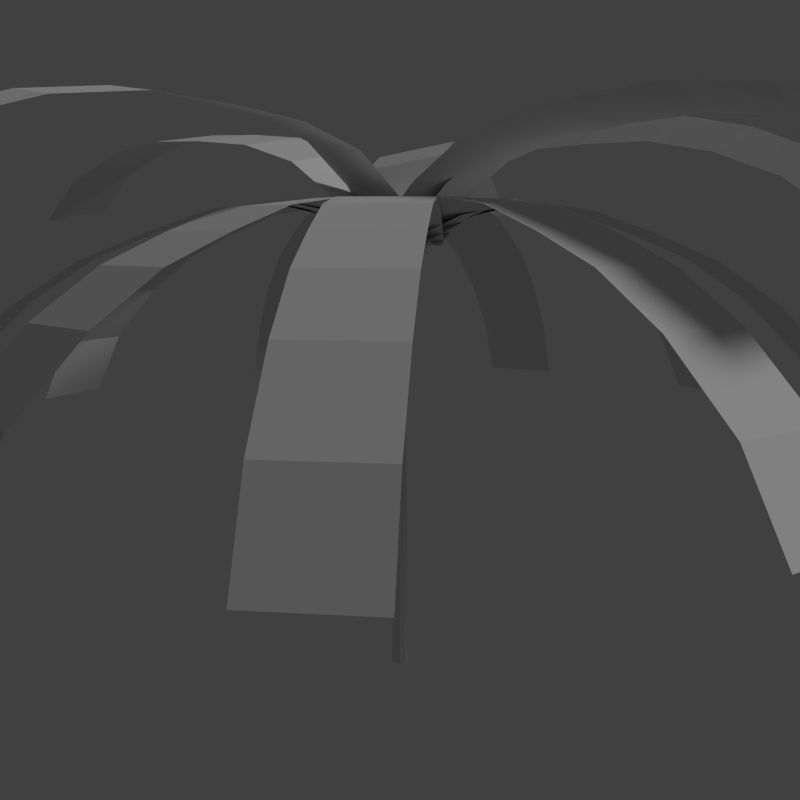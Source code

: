 # Source: PalmTree01.blend  (saved by Blender 2.75.0; exported with 4.5.12 LTS)
import bpy
from mathutils import Matrix  # noqa: F401  (used for matrix-valued properties, if any)

bpy.ops.wm.read_factory_settings(use_empty=True)
scene = bpy.context.scene
scene.name = 'Palm Tree 01'

# ---- collections
col_collection_1 = bpy.data.collections.new('Collection 1'); scene.collection.children.link(col_collection_1)

# ---- materials (node trees are filled in below, after node groups)
mat_leaf_materail = bpy.data.materials.new('Leaf Materail')
mat_leaf_materail.alpha_threshold = 0.0
mat_leaf_materail.use_transparent_shadow = False
mat_leaf_materail.roughness = 0.5
mat_trunk_material = bpy.data.materials.new('Trunk Material')
mat_trunk_material.alpha_threshold = 0.0
mat_trunk_material.use_transparent_shadow = False
mat_trunk_material.roughness = 0.5

# ---- material node trees

# ---- world
world_world = bpy.data.worlds.new('World'); scene.world = world_world
world_world.color = (0.05088, 0.05088, 0.05088)
world_world.use_sun_shadow = False
world_world.sun_shadow_jitter_overblur = 0.0
world_world.cycles.sampling_method = 'MANUAL'
world_world.cycles.sample_map_resolution = 256

# ---- cameras
cam_camera = bpy.data.cameras.new('Camera')
cam_camera.clip_end = 100.0
cam_camera.lens = 35.0
cam_camera.sensor_width = 32.0
cam_camera.sensor_height = 18.0
cam_camera.ortho_scale = 7.314
cam_camera.dof.focus_distance = 0.0
cam_camera.dof.aperture_fstop = 128.0

# ---- lights
light_lamp = bpy.data.lights.new('Lamp', 'SUN')
light_lamp.transmission_factor = 0.0
light_lamp.cutoff_distance = 30.0
light_lamp.angle = 0.1993
light_lamp.energy = 1.0
light_lamp.shadow_buffer_clip_start = 1.001
light_lamp.shadow_soft_size = 0.1
light_lamp.shadow_cascade_max_distance = 1000.0
light_lamp.cycles.use_multiple_importance_sampling = False

# ---- meshes
me_plane = bpy.data.meshes.new('Plane')
me_plane.from_pydata([(-0.02747, -0.4947, 0.0), (5.241, -0.4947, -2.096), (-0.02747, 0.4947, 0.0), (5.241, 0.4947, -2.096), (2.726, 0.4947, 0.1293), (2.726, -0.4947, 0.1293), (1.349, 0.4947, 0.4696), (1.349, -0.4947, 0.4696), (4.103, -0.4947, -0.6262), (4.103, 0.4947, -0.6262), (0.6609, 0.4947, 0.3238), (0.6609, -0.4947, 0.3238), (2.038, -0.4947, 0.3744), (2.038, 0.4947, 0.3744), (3.414, 0.4947, -0.1634), (3.414, -0.4947, -0.1634), (4.791, -0.4947, -1.3), (4.791, 0.4947, -1.3), (-0.4016, -0.1414, 0.2533), (1.045, -5.478, -1.004), (0.3772, 0.1903, -0.2587), (1.824, -5.146, -1.516), (1.657, -2.221, 0.1252), (0.8779, -2.553, 0.6372), (1.19, -0.8903, 0.2774), (0.4112, -1.222, 0.7894), (1.167, -4.011, 0.1322), (1.946, -3.679, -0.3798), (0.8216, -0.3225, 0.08495), (0.04283, -0.6543, 0.597), (0.6766, -1.864, 0.777), (1.455, -1.532, 0.2649), (1.838, -2.924, -0.05501), (1.059, -3.256, 0.457), (1.185, -4.832, -0.372), (1.964, -4.5, -0.884), (-0.1893, 0.3828, 0.2512), (-4.229, -3.17, 2.044), (0.2141, -0.3456, -0.2832), (-3.825, -3.899, 1.51), (-0.9242, -2.21, 1.398), (-1.328, -1.481, 1.933), (-0.03346, -1.28, 0.8037), (-0.4369, -0.5518, 1.338), (-2.548, -2.408, 2.275), (-2.145, -3.137, 1.741), (0.161, -0.8134, 0.3144), (-0.2424, -0.08503, 0.8487), (-0.8228, -1.017, 1.681), (-0.4194, -1.745, 1.147), (-1.467, -2.674, 1.621), (-1.87, -1.945, 2.156), (-3.393, -2.87, 2.266), (-2.99, -3.599, 1.732), (0.3072, 0.3886, 0.007798), (-3.674, 3.103, 2.997), (-0.2794, -0.4058, -0.05193), (-4.261, 2.309, 2.937), (-1.593, 0.3922, 2.236), (-1.007, 1.187, 2.296), (-0.6827, -0.2121, 1.332), (-0.09613, 0.5824, 1.392), (-2.177, 2.001, 2.954), (-2.763, 1.207, 2.894), (-0.4253, -0.3541, 0.6929), (0.1612, 0.4404, 0.7526), (-0.5044, 0.8465, 1.888), (-1.091, 0.0521, 1.829), (-2.125, 0.7564, 2.616), (-1.538, 1.551, 2.675), (-2.947, 2.559, 3.107), (-3.534, 1.764, 3.048), (0.4685, 0.09712, -0.1286), (-0.3945, 5.351, 1.821), (-0.4666, -0.1385, 0.09251), (-1.33, 5.116, 2.043), (-0.5198, 1.857, 1.994), (0.4153, 2.092, 1.773), (-0.3617, 0.6108, 1.335), (0.5734, 0.8464, 1.114), (0.1223, 3.592, 2.133), (-0.8127, 3.357, 2.354), (-0.3852, 0.1816, 0.7778), (0.5499, 0.4172, 0.5567), (0.5187, 1.423, 1.497), (-0.4164, 1.188, 1.718), (-0.6386, 2.555, 2.235), (0.2964, 2.79, 2.014), (-0.1203, 4.524, 2.099), (-1.055, 4.288, 2.32), (0.4383, -0.05611, -0.2241), (0.2088, 5.484, -1.414), (-0.4453, 0.002069, 0.2172), (-0.6747, 5.542, -0.9725), (-0.03689, 2.688, 0.6807), (0.8467, 2.63, 0.2394), (-0.06642, 1.276, 0.8077), (0.8171, 1.218, 0.3664), (0.6971, 4.113, -0.2555), (-0.1864, 4.171, 0.1857), (-0.2175, 0.624, 0.5913), (0.6661, 0.5658, 0.15), (0.8642, 1.911, 0.3692), (-0.01936, 1.97, 0.8105), (-0.07497, 3.415, 0.5086), (0.8086, 3.357, 0.06729), (0.4946, 4.905, -0.7653), (-0.3889, 4.963, -0.324), (0.2785, -0.3553, -0.204), (2.909, 3.764, -3.079), (-0.3155, 0.3161, 0.2146), (2.315, 4.436, -2.661), (1.59, 2.263, -0.2038), (2.184, 1.592, -0.6224), (0.8132, 1.222, 0.3639), (1.407, 0.5501, -0.05467), (2.782, 2.703, -1.558), (2.188, 3.374, -1.139), (0.2875, 0.7538, 0.368), (0.8815, 0.08245, -0.05054), (1.828, 1.058, -0.2722), (1.234, 1.73, 0.1463), (1.926, 2.804, -0.5961), (2.52, 2.133, -1.015), (2.952, 3.308, -2.287), (2.358, 3.98, -1.869), (0.02104, -0.4843, -0.1023), (3.821, 0.8251, -4.103), (-0.0702, 0.4743, 0.1247), (3.729, 1.784, -3.876), (2.45, 0.953, -0.8833), (2.542, -0.00557, -1.11), (1.367, 0.6457, -0.02134), (1.458, -0.3129, -0.2484), (3.444, 0.3714, -2.339), (3.352, 1.33, -2.112), (0.6872, 0.5451, 0.1303), (0.7784, -0.4135, -0.09674), (2.033, -0.1718, -0.6132), (1.941, 0.7868, -0.3862), (2.939, 1.127, -1.423), (3.03, 0.1686, -1.65), (3.765, 0.6096, -3.215), (3.674, 1.568, -2.988), (-0.2648, -0.4154, 0.05234), (2.774, -2.544, -4.236), (0.2235, 0.4413, -0.02693), (3.262, -1.688, -4.315), (2.349, -0.8772, -1.186), (1.86, -1.734, -1.107), (1.464, -0.286, -0.249), (0.9752, -1.143, -0.1698), (2.563, -2.255, -2.411), (3.052, -1.399, -2.49), (0.8825, 0.06267, -0.05942), (0.3942, -0.7941, 0.01986), (1.45, -1.451, -0.5723), (1.939, -0.5942, -0.6516), (2.737, -1.152, -1.763), (2.249, -2.009, -1.684), (2.785, -2.466, -3.324), (3.273, -1.609, -3.404), (-0.4244, -0.1855, 0.1757), (0.3271, -4.517, -3.406), (0.407, 0.2344, -0.1576), (1.159, -4.097, -3.74), (1.338, -2.237, -0.9489), (0.5064, -2.657, -0.6155), (1.05, -1.07, -0.1959), (0.2188, -1.49, 0.1374), (0.6115, -3.753, -1.735), (1.443, -3.333, -2.068), (0.7677, -0.4327, -0.09828), (-0.06372, -0.8527, 0.2351), (0.3955, -2.086, -0.173), (1.227, -1.666, -0.5063), (1.428, -2.799, -1.433), (0.5963, -3.219, -1.1), (0.534, -4.251, -2.556), (1.365, -3.831, -2.889), (-0.4084, 0.1552, 0.2336), (-2.966, -4.491, -1.772), (0.4255, -0.103, -0.2319), (-2.132, -4.749, -2.238), (-0.3732, -2.741, -0.1999), (-1.207, -2.483, 0.2656), (0.204, -1.491, 0.1412), (-0.6299, -1.233, 0.6067), (-1.967, -3.661, -0.4417), (-1.133, -3.92, -0.9072), (0.3539, -0.8124, 0.03314), (-0.4801, -0.5543, 0.4986), (-0.8856, -1.871, 0.5022), (-0.0517, -2.129, 0.0367), (-0.7156, -3.345, -0.4785), (-1.55, -3.087, -0.01303), (-2.477, -4.2, -1.056), (-1.643, -4.458, -1.522), (-0.16, 0.4387, 0.1654), (-5.398, -1.725, -0.03547), (0.205, -0.4124, -0.1826), (-5.033, -2.576, -0.3835), (-1.996, -1.755, 0.793), (-2.361, -0.904, 1.141), (-0.718, -1.154, 0.6625), (-1.083, -0.3027, 1.011), (-3.82, -1.434, 0.9053), (-3.455, -2.285, 0.5573), (-0.2175, -0.7985, 0.3185), (-0.5825, 0.05263, 0.6665), (-1.689, -0.6163, 1.142), (-1.324, -1.467, 0.7938), (-2.688, -2.035, 0.7502), (-3.053, -1.184, 1.098), (-4.68, -1.647, 0.5262), (-4.315, -2.498, 0.1782), (0.1139, 0.4806, 0.03802), (-5.444, 1.452, 0.6012), (-0.0655, -0.487, -0.06319), (-5.624, 0.4847, 0.5), (-2.436, -0.1914, 1.313), (-2.256, 0.7763, 1.414), (-1.074, -0.4094, 0.9823), (-0.8945, 0.5583, 1.084), (-3.799, 1.066, 1.378), (-3.979, 0.09851, 1.276), (-0.5309, -0.4636, 0.5381), (-0.3515, 0.504, 0.6393), (-1.543, 0.6543, 1.315), (-1.722, -0.3133, 1.214), (-3.17, -0.06118, 1.37), (-2.991, 0.9065, 1.471), (-4.7, 1.262, 1.098), (-4.879, 0.2948, 0.9968), (0.3199, 0.3685, -0.08552), (-4.082, 3.91, 0.4018), (-0.2835, -0.4017, 0.06112), (-4.685, 3.14, 0.5485), (-2.051, 1.238, 1.398), (-1.447, 2.008, 1.252), (-0.991, 0.348, 1.087), (-0.3876, 1.118, 0.9409), (-2.688, 2.969, 1.195), (-3.291, 2.199, 1.342), (-0.5985, -0.0422, 0.6529), (0.004891, 0.728, 0.5063), (-0.8849, 1.55, 1.162), (-1.488, 0.7799, 1.309), (-2.634, 1.703, 1.445), (-2.031, 2.474, 1.299), (-3.437, 3.501, 0.9056), (-4.041, 2.731, 1.052)], [], [(0, 11, 10, 2), (5, 15, 14, 4), (7, 12, 13, 6), (8, 16, 17, 9), (11, 7, 6, 10), (12, 5, 4, 13), (15, 8, 9, 14), (16, 1, 3, 17), (18, 29, 28, 20), (23, 33, 32, 22), (25, 30, 31, 24), (26, 34, 35, 27), (29, 25, 24, 28), (30, 23, 22, 31), (33, 26, 27, 32), (34, 19, 21, 35), (36, 47, 46, 38), (41, 51, 50, 40), (43, 48, 49, 42), (44, 52, 53, 45), (47, 43, 42, 46), (48, 41, 40, 49), (51, 44, 45, 50), (52, 37, 39, 53), (54, 65, 64, 56), (59, 69, 68, 58), (61, 66, 67, 60), (62, 70, 71, 63), (65, 61, 60, 64), (66, 59, 58, 67), (69, 62, 63, 68), (70, 55, 57, 71), (72, 83, 82, 74), (77, 87, 86, 76), (79, 84, 85, 78), (80, 88, 89, 81), (83, 79, 78, 82), (84, 77, 76, 85), (87, 80, 81, 86), (88, 73, 75, 89), (90, 101, 100, 92), (95, 105, 104, 94), (97, 102, 103, 96), (98, 106, 107, 99), (101, 97, 96, 100), (102, 95, 94, 103), (105, 98, 99, 104), (106, 91, 93, 107), (108, 119, 118, 110), (113, 123, 122, 112), (115, 120, 121, 114), (116, 124, 125, 117), (119, 115, 114, 118), (120, 113, 112, 121), (123, 116, 117, 122), (124, 109, 111, 125), (126, 137, 136, 128), (131, 141, 140, 130), (133, 138, 139, 132), (134, 142, 143, 135), (137, 133, 132, 136), (138, 131, 130, 139), (141, 134, 135, 140), (142, 127, 129, 143), (144, 155, 154, 146), (149, 159, 158, 148), (151, 156, 157, 150), (152, 160, 161, 153), (155, 151, 150, 154), (156, 149, 148, 157), (159, 152, 153, 158), (160, 145, 147, 161), (162, 173, 172, 164), (167, 177, 176, 166), (169, 174, 175, 168), (170, 178, 179, 171), (173, 169, 168, 172), (174, 167, 166, 175), (177, 170, 171, 176), (178, 163, 165, 179), (180, 191, 190, 182), (185, 195, 194, 184), (187, 192, 193, 186), (188, 196, 197, 189), (191, 187, 186, 190), (192, 185, 184, 193), (195, 188, 189, 194), (196, 181, 183, 197), (198, 209, 208, 200), (203, 213, 212, 202), (205, 210, 211, 204), (206, 214, 215, 207), (209, 205, 204, 208), (210, 203, 202, 211), (213, 206, 207, 212), (214, 199, 201, 215), (216, 227, 226, 218), (221, 231, 230, 220), (223, 228, 229, 222), (224, 232, 233, 225), (227, 223, 222, 226), (228, 221, 220, 229), (231, 224, 225, 230), (232, 217, 219, 233), (234, 245, 244, 236), (239, 249, 248, 238), (241, 246, 247, 240), (242, 250, 251, 243), (245, 241, 240, 244), (246, 239, 238, 247), (249, 242, 243, 248), (250, 235, 237, 251)])
_uv = me_plane.uv_layers.new(name='UVMap')
_uv.uv.foreach_set('vector', [3.023e-05, 0.7168, 0.125, 0.7168, 0.125, 0.9957, 3.033e-05, 0.9957, 0.5, 0.7168, 0.625, 0.7168, 0.625, 0.9957, 0.5, 0.9957, 0.25, 0.7168, 0.375, 0.7168, 0.375, 0.9957, 0.25, 0.9957, 0.75, 0.7168, 0.875, 0.7168, 0.875, 0.9957, 0.75, 0.9957, 0.125, 0.7168, 0.25, 0.7168, 0.25, 0.9957, 0.125, 0.9957, 0.375, 0.7168, 0.5, 0.7168, 0.5, 0.9957, 0.375, 0.9957, 0.625, 0.7168, 0.75, 0.7168, 0.75, 0.9957, 0.625, 0.9957, 0.875, 0.7168, 1.0, 0.7168, 1.0, 0.9957, 0.875, 0.9957, 3.023e-05, 0.7168, 0.125, 0.7168, 0.125, 0.9957, 3.033e-05, 0.9957, 0.5, 0.7168, 0.625, 0.7168, 0.625, 0.9957, 0.5, 0.9957, 0.25, 0.7168, 0.375, 0.7168, 0.375, 0.9957, 0.25, 0.9957, 0.75, 0.7168, 0.875, 0.7168, 0.875, 0.9957, 0.75, 0.9957, 0.125, 0.7168, 0.25, 0.7168, 0.25, 0.9957, 0.125, 0.9957, 0.375, 0.7168, 0.5, 0.7168, 0.5, 0.9957, 0.375, 0.9957, 0.625, 0.7168, 0.75, 0.7168, 0.75, 0.9957, 0.625, 0.9957, 0.875, 0.7168, 1.0, 0.7168, 1.0, 0.9957, 0.875, 0.9957, 3.023e-05, 0.7168, 0.125, 0.7168, 0.125, 0.9957, 3.033e-05, 0.9957, 0.5, 0.7168, 0.625, 0.7168, 0.625, 0.9957, 0.5, 0.9957, 0.25, 0.7168, 0.375, 0.7168, 0.375, 0.9957, 0.25, 0.9957, 0.75, 0.7168, 0.875, 0.7168, 0.875, 0.9957, 0.75, 0.9957, 0.125, 0.7168, 0.25, 0.7168, 0.25, 0.9957, 0.125, 0.9957, 0.375, 0.7168, 0.5, 0.7168, 0.5, 0.9957, 0.375, 0.9957, 0.625, 0.7168, 0.75, 0.7168, 0.75, 0.9957, 0.625, 0.9957, 0.875, 0.7168, 1.0, 0.7168, 1.0, 0.9957, 0.875, 0.9957, 3.023e-05, 0.7168, 0.125, 0.7168, 0.125, 0.9957, 3.033e-05, 0.9957, 0.5, 0.7168, 0.625, 0.7168, 0.625, 0.9957, 0.5, 0.9957, 0.25, 0.7168, 0.375, 0.7168, 0.375, 0.9957, 0.25, 0.9957, 0.75, 0.7168, 0.875, 0.7168, 0.875, 0.9957, 0.75, 0.9957, 0.125, 0.7168, 0.25, 0.7168, 0.25, 0.9957, 0.125, 0.9957, 0.375, 0.7168, 0.5, 0.7168, 0.5, 0.9957, 0.375, 0.9957, 0.625, 0.7168, 0.75, 0.7168, 0.75, 0.9957, 0.625, 0.9957, 0.875, 0.7168, 1.0, 0.7168, 1.0, 0.9957, 0.875, 0.9957, 3.023e-05, 0.7168, 0.125, 0.7168, 0.125, 0.9957, 3.033e-05, 0.9957, 0.5, 0.7168, 0.625, 0.7168, 0.625, 0.9957, 0.5, 0.9957, 0.25, 0.7168, 0.375, 0.7168, 0.375, 0.9957, 0.25, 0.9957, 0.75, 0.7168, 0.875, 0.7168, 0.875, 0.9957, 0.75, 0.9957, 0.125, 0.7168, 0.25, 0.7168, 0.25, 0.9957, 0.125, 0.9957, 0.375, 0.7168, 0.5, 0.7168, 0.5, 0.9957, 0.375, 0.9957, 0.625, 0.7168, 0.75, 0.7168, 0.75, 0.9957, 0.625, 0.9957, 0.875, 0.7168, 1.0, 0.7168, 1.0, 0.9957, 0.875, 0.9957, 3.023e-05, 0.7168, 0.125, 0.7168, 0.125, 0.9957, 3.033e-05, 0.9957, 0.5, 0.7168, 0.625, 0.7168, 0.625, 0.9957, 0.5, 0.9957, 0.25, 0.7168, 0.375, 0.7168, 0.375, 0.9957, 0.25, 0.9957, 0.75, 0.7168, 0.875, 0.7168, 0.875, 0.9957, 0.75, 0.9957, 0.125, 0.7168, 0.25, 0.7168, 0.25, 0.9957, 0.125, 0.9957, 0.375, 0.7168, 0.5, 0.7168, 0.5, 0.9957, 0.375, 0.9957, 0.625, 0.7168, 0.75, 0.7168, 0.75, 0.9957, 0.625, 0.9957, 0.875, 0.7168, 1.0, 0.7168, 1.0, 0.9957, 0.875, 0.9957, 3.023e-05, 0.7168, 0.125, 0.7168, 0.125, 0.9957, 3.033e-05, 0.9957, 0.5, 0.7168, 0.625, 0.7168, 0.625, 0.9957, 0.5, 0.9957, 0.25, 0.7168, 0.375, 0.7168, 0.375, 0.9957, 0.25, 0.9957, 0.75, 0.7168, 0.875, 0.7168, 0.875, 0.9957, 0.75, 0.9957, 0.125, 0.7168, 0.25, 0.7168, 0.25, 0.9957, 0.125, 0.9957, 0.375, 0.7168, 0.5, 0.7168, 0.5, 0.9957, 0.375, 0.9957, 0.625, 0.7168, 0.75, 0.7168, 0.75, 0.9957, 0.625, 0.9957, 0.875, 0.7168, 1.0, 0.7168, 1.0, 0.9957, 0.875, 0.9957, 3.023e-05, 0.7168, 0.125, 0.7168, 0.125, 0.9957, 3.033e-05, 0.9957, 0.5, 0.7168, 0.625, 0.7168, 0.625, 0.9957, 0.5, 0.9957, 0.25, 0.7168, 0.375, 0.7168, 0.375, 0.9957, 0.25, 0.9957, 0.75, 0.7168, 0.875, 0.7168, 0.875, 0.9957, 0.75, 0.9957, 0.125, 0.7168, 0.25, 0.7168, 0.25, 0.9957, 0.125, 0.9957, 0.375, 0.7168, 0.5, 0.7168, 0.5, 0.9957, 0.375, 0.9957, 0.625, 0.7168, 0.75, 0.7168, 0.75, 0.9957, 0.625, 0.9957, 0.875, 0.7168, 1.0, 0.7168, 1.0, 0.9957, 0.875, 0.9957, 3.023e-05, 0.7168, 0.125, 0.7168, 0.125, 0.9957, 3.033e-05, 0.9957, 0.5, 0.7168, 0.625, 0.7168, 0.625, 0.9957, 0.5, 0.9957, 0.25, 0.7168, 0.375, 0.7168, 0.375, 0.9957, 0.25, 0.9957, 0.75, 0.7168, 0.875, 0.7168, 0.875, 0.9957, 0.75, 0.9957, 0.125, 0.7168, 0.25, 0.7168, 0.25, 0.9957, 0.125, 0.9957, 0.375, 0.7168, 0.5, 0.7168, 0.5, 0.9957, 0.375, 0.9957, 0.625, 0.7168, 0.75, 0.7168, 0.75, 0.9957, 0.625, 0.9957, 0.875, 0.7168, 1.0, 0.7168, 1.0, 0.9957, 0.875, 0.9957, 3.023e-05, 0.7168, 0.125, 0.7168, 0.125, 0.9957, 3.033e-05, 0.9957, 0.5, 0.7168, 0.625, 0.7168, 0.625, 0.9957, 0.5, 0.9957, 0.25, 0.7168, 0.375, 0.7168, 0.375, 0.9957, 0.25, 0.9957, 0.75, 0.7168, 0.875, 0.7168, 0.875, 0.9957, 0.75, 0.9957, 0.125, 0.7168, 0.25, 0.7168, 0.25, 0.9957, 0.125, 0.9957, 0.375, 0.7168, 0.5, 0.7168, 0.5, 0.9957, 0.375, 0.9957, 0.625, 0.7168, 0.75, 0.7168, 0.75, 0.9957, 0.625, 0.9957, 0.875, 0.7168, 1.0, 0.7168, 1.0, 0.9957, 0.875, 0.9957, 3.023e-05, 0.7168, 0.125, 0.7168, 0.125, 0.9957, 3.033e-05, 0.9957, 0.5, 0.7168, 0.625, 0.7168, 0.625, 0.9957, 0.5, 0.9957, 0.25, 0.7168, 0.375, 0.7168, 0.375, 0.9957, 0.25, 0.9957, 0.75, 0.7168, 0.875, 0.7168, 0.875, 0.9957, 0.75, 0.9957, 0.125, 0.7168, 0.25, 0.7168, 0.25, 0.9957, 0.125, 0.9957, 0.375, 0.7168, 0.5, 0.7168, 0.5, 0.9957, 0.375, 0.9957, 0.625, 0.7168, 0.75, 0.7168, 0.75, 0.9957, 0.625, 0.9957, 0.875, 0.7168, 1.0, 0.7168, 1.0, 0.9957, 0.875, 0.9957, 3.023e-05, 0.7168, 0.125, 0.7168, 0.125, 0.9957, 3.033e-05, 0.9957, 0.5, 0.7168, 0.625, 0.7168, 0.625, 0.9957, 0.5, 0.9957, 0.25, 0.7168, 0.375, 0.7168, 0.375, 0.9957, 0.25, 0.9957, 0.75, 0.7168, 0.875, 0.7168, 0.875, 0.9957, 0.75, 0.9957, 0.125, 0.7168, 0.25, 0.7168, 0.25, 0.9957, 0.125, 0.9957, 0.375, 0.7168, 0.5, 0.7168, 0.5, 0.9957, 0.375, 0.9957, 0.625, 0.7168, 0.75, 0.7168, 0.75, 0.9957, 0.625, 0.9957, 0.875, 0.7168, 1.0, 0.7168, 1.0, 0.9957, 0.875, 0.9957, 3.023e-05, 0.7168, 0.125, 0.7168, 0.125, 0.9957, 3.033e-05, 0.9957, 0.5, 0.7168, 0.625, 0.7168, 0.625, 0.9957, 0.5, 0.9957, 0.25, 0.7168, 0.375, 0.7168, 0.375, 0.9957, 0.25, 0.9957, 0.75, 0.7168, 0.875, 0.7168, 0.875, 0.9957, 0.75, 0.9957, 0.125, 0.7168, 0.25, 0.7168, 0.25, 0.9957, 0.125, 0.9957, 0.375, 0.7168, 0.5, 0.7168, 0.5, 0.9957, 0.375, 0.9957, 0.625, 0.7168, 0.75, 0.7168, 0.75, 0.9957, 0.625, 0.9957, 0.875, 0.7168, 1.0, 0.7168, 1.0, 0.9957, 0.875, 0.9957, 3.023e-05, 0.7168, 0.125, 0.7168, 0.125, 0.9957, 3.033e-05, 0.9957, 0.5, 0.7168, 0.625, 0.7168, 0.625, 0.9957, 0.5, 0.9957, 0.25, 0.7168, 0.375, 0.7168, 0.375, 0.9957, 0.25, 0.9957, 0.75, 0.7168, 0.875, 0.7168, 0.875, 0.9957, 0.75, 0.9957, 0.125, 0.7168, 0.25, 0.7168, 0.25, 0.9957, 0.125, 0.9957, 0.375, 0.7168, 0.5, 0.7168, 0.5, 0.9957, 0.375, 0.9957, 0.625, 0.7168, 0.75, 0.7168, 0.75, 0.9957, 0.625, 0.9957, 0.875, 0.7168, 1.0, 0.7168, 1.0, 0.9957, 0.875, 0.9957])
me_plane.materials.append(mat_leaf_materail)
me_plane.use_remesh_preserve_volume = False
me_plane.use_remesh_preserve_attributes = False
me_plane.use_mirror_vertex_groups = False
me_plane.update()
me_cone_001 = bpy.data.meshes.new('Cone.001')
me_cone_001.from_pydata([(0.0, 0.1, -2.5), (0.0, 0.05, 2.5), (0.05878, 0.0809, -2.5), (0.02939, 0.04045, 2.5), (0.09511, 0.0309, -2.5), (0.04755, 0.01545, 2.5), (0.09511, -0.0309, -2.5), (0.04755, -0.01545, 2.5), (0.05878, -0.0809, -2.5), (0.02939, -0.04045, 2.5), (-8.742e-09, -0.1, -2.5), (-4.371e-09, -0.05, 2.5), (-0.05878, -0.0809, -2.5), (-0.02939, -0.04045, 2.5), (-0.09511, -0.0309, -2.5), (-0.04755, -0.01545, 2.5), (-0.09511, 0.0309, -2.5), (-0.04755, 0.01545, 2.5), (-0.05878, 0.0809, -2.5), (-0.02939, 0.04045, 2.5)], [], [(0, 1, 3, 2), (2, 3, 5, 4), (4, 5, 7, 6), (6, 7, 9, 8), (8, 9, 11, 10), (10, 11, 13, 12), (12, 13, 15, 14), (14, 15, 17, 16), (3, 1, 19, 17, 15, 13, 11, 9, 7, 5), (18, 19, 1, 0), (16, 17, 19, 18), (0, 2, 4, 6, 8, 10, 12, 14, 16, 18)])
_uv = me_cone_001.uv_layers.new(name='UVMap')
_uv.uv.foreach_set('vector', [0.1746, 0.7501, 0.1746, 0.9994, 0.1572, 0.9995, 0.1572, 0.7502, 0.1572, 0.7502, 0.1572, 0.9995, 0.1397, 0.9996, 0.1397, 0.7503, 0.1397, 0.7503, 0.1397, 0.9996, 0.1223, 0.9997, 0.1223, 0.7504, 0.1223, 0.7504, 0.1223, 0.9997, 0.1048, 0.9998, 0.1048, 0.7505, 0.1048, 0.7505, 0.1048, 0.9998, 0.08741, 0.9999, 0.08741, 0.7506, 0.08727, 0.7501, 0.08727, 0.9994, 0.06983, 0.9995, 0.06983, 0.7502, 0.06983, 0.7502, 0.06983, 0.9995, 0.05239, 0.9996, 0.05239, 0.7503, 0.05239, 0.7503, 0.05239, 0.9996, 0.03495, 0.9997, 0.03495, 0.7504, 0.2245, 0.9509, 0.2271, 0.959, 0.2245, 0.967, 0.2176, 0.972, 0.2091, 0.972, 0.2023, 0.967, 0.1997, 0.959, 0.2023, 0.9509, 0.2092, 0.9459, 0.2176, 0.9459, 0.01751, 0.7505, 0.01751, 0.9998, 6.717e-05, 0.9999, 6.708e-05, 0.7506, 0.03495, 0.7504, 0.03495, 0.9997, 0.01751, 0.9998, 0.01751, 0.7505, 0.2411, 0.8981, 0.2311, 0.9119, 0.215, 0.9171, 0.1989, 0.9119, 0.1889, 0.8981, 0.1889, 0.8812, 0.1989, 0.8675, 0.215, 0.8622, 0.2311, 0.8675, 0.2411, 0.8812])
me_cone_001.materials.append(mat_trunk_material)
me_cone_001.use_remesh_preserve_volume = False
me_cone_001.use_remesh_preserve_attributes = False
me_cone_001.use_mirror_vertex_groups = False
me_cone_001.update()

# ---- objects
ob_leaf_013 = bpy.data.objects.new('Leaf.013', me_plane)
ob_trunk = bpy.data.objects.new('Trunk', me_cone_001)
ob_lamp = bpy.data.objects.new('Lamp', light_lamp)
ob_camera = bpy.data.objects.new('Camera', cam_camera)

# ---- transforms, parenting, visibility, modifiers, constraints
ob_leaf_013.location = (0.0, 0.0, 5.0)
ob_leaf_013.rotation_euler = (-0.193, -0.4502, 10.17)
ob_leaf_013.lineart.crease_threshold = 0.0
ob_trunk.location = (0.0, 0.0, 2.5)
ob_trunk.lineart.crease_threshold = 0.0
ob_lamp.location = (5.0, 0.0, 5.0)
ob_lamp.rotation_euler = (0.0, 0.9774, 0.0)
ob_lamp.lock_rotations_4d = False
ob_lamp.empty_display_type = 'ARROWS'
ob_lamp.color = (0.0, 0.0, 0.0, 0.0)
ob_lamp.lineart.crease_threshold = 0.0
ob_camera.location = (0.0, -10.0, 5.0)
ob_camera.rotation_euler = (1.396, 0.0, 0.0)
ob_camera.lock_rotations_4d = False
ob_camera.empty_display_type = 'ARROWS'
ob_camera.color = (0.0, 0.0, 0.0, 0.0)
ob_camera.display_type = 'WIRE'
ob_camera.lineart.crease_threshold = 0.0

# ---- collection membership
col_collection_1.objects.link(ob_leaf_013)
col_collection_1.objects.link(ob_trunk)
col_collection_1.objects.link(ob_lamp)
col_collection_1.objects.link(ob_camera)

# ---- scene / render settings (as saved in the file)
scene.camera = ob_camera
scene.frame_start = 1; scene.frame_end = 250; scene.frame_set(1)
scene.render.engine = 'BLENDER_EEVEE_NEXT'
scene.render.resolution_x = 1000
scene.render.resolution_y = 1000
scene.render.resolution_percentage = 50
scene.render.dither_intensity = 0.0
scene.cycles.use_denoising = False
scene.cycles.samples = 10
scene.cycles.sampling_pattern = 'TABULATED_SOBOL'
scene.cycles.light_sampling_threshold = 0.0
scene.cycles.use_adaptive_sampling = False
scene.cycles.use_light_tree = False
scene.cycles.blur_glossy = 0.0
scene.cycles.pixel_filter_type = 'GAUSSIAN'
scene.cycles.sample_clamp_indirect = 0.0
scene.view_settings.view_transform = 'Standard'
bpy.context.view_layer.update()
